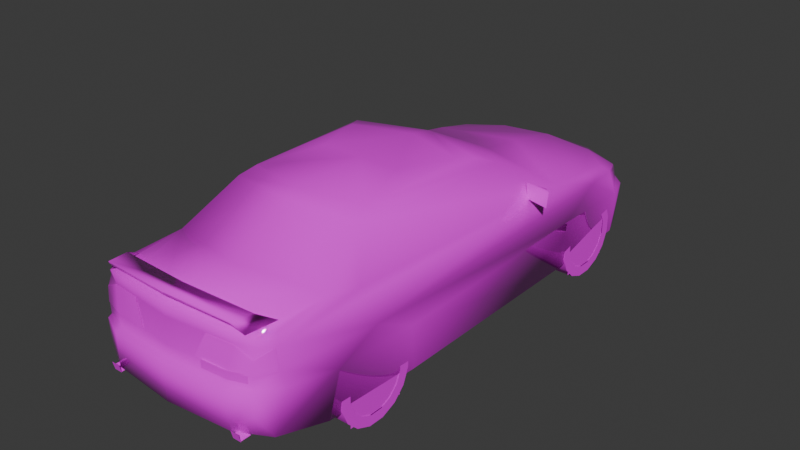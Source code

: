 # Source: acsi8.blend  (saved by Blender 4.0.36; exported with 4.5.12 LTS)
import bpy
from mathutils import Matrix  # noqa: F401  (used for matrix-valued properties, if any)

bpy.ops.wm.read_factory_settings(use_empty=True)
scene = bpy.context.scene
scene.name = 'Scene'

# ---- collections
col_collection = bpy.data.collections.new('Collection'); scene.collection.children.link(col_collection)

# ---- images (referenced by path relative to the original .blend; pixels are not part of the script)
import os
ASSET_DIR = os.environ.get("B2B_ASSET_DIR", "")  # directory of the original .blend (textures are referenced by path, not embedded)
HERE = os.path.dirname(os.path.abspath(__file__))  # packed textures are extracted next to this script under _unpacked/

def load_image(name, relpath, width, height, colorspace="sRGB"):
    """Load a texture the original file referenced (path relative to the .blend, or extracted next to this script)."""
    p = next((c for c in (os.path.join(HERE, relpath), os.path.join(ASSET_DIR, relpath)) if relpath and os.path.exists(c)), "")
    if p:
        img = bpy.data.images.load(p, check_existing=True)
        img.name = name
    else:  # same state as the original file: an image datablock whose file is absent (Cycles renders it pink)
        img = bpy.data.images.new(name, width, height)
        img.source = "FILE"
        img.filepath = "//" + (relpath or name)
    img.colorspace_settings.name = colorspace
    return img
img_2_png = load_image('2.png', 'textures/2.png', 1024, 1024, 'sRGB')

# ---- materials (node trees are filled in below, after node groups)
mat_material_001 = bpy.data.materials.new('Material.001')
mat_material_001.alpha_threshold = 0.2
mat_material_001.use_transparent_shadow = False
mat_material_001.roughness = 0.5
mat_material_001.line_color = (0.0, 0.0, 0.0, 1.0)
mat_material = bpy.data.materials.new('Material')
mat_material.alpha_threshold = 0.2
mat_material.use_transparent_shadow = False
mat_material.roughness = 0.5
mat_material.line_color = (0.0, 0.0, 0.0, 1.0)

# ---- material node trees
mat_material_001.use_nodes = True; mat_material_001.node_tree.nodes.clear()
_N = mat_material_001.node_tree.nodes; _L = mat_material_001.node_tree.links
n0 = _N.new('ShaderNodeOutputMaterial'); n0.name = 'Material Output'; n0.location = (300, 300)
n1 = _N.new('ShaderNodeBsdfPrincipled'); n1.name = 'Principled BSDF'; n1.location = (10, 300)
n1.inputs[2].default_value = 0.0
n1.inputs[3].default_value = 1.45
n2 = _N.new('ShaderNodeTexImage'); n2.name = 'Image Texture'; n2.location = (-280, 280)
n2.image = img_2_png
n2.interpolation = 'Closest'
_L.new(n1.outputs[0], n0.inputs[0])
_L.new(n2.outputs[0], n1.inputs[0])
_L.new(n2.outputs[1], n1.inputs[4])
n0.is_active_output = True
mat_material.use_nodes = True; mat_material.node_tree.nodes.clear()
_N = mat_material.node_tree.nodes; _L = mat_material.node_tree.links
n0 = _N.new('ShaderNodeOutputMaterial'); n0.name = 'Material Output'; n0.location = (300, 300)
n1 = _N.new('ShaderNodeBsdfPrincipled'); n1.name = 'Principled BSDF'; n1.location = (10, 300)
n1.inputs[3].default_value = 1.45
n2 = _N.new('ShaderNodeTexImage'); n2.name = 'Image Texture'; n2.location = (-280, 280)
n2.image = img_2_png
n2.interpolation = 'Closest'
_L.new(n1.outputs[0], n0.inputs[0])
_L.new(n2.outputs[0], n1.inputs[0])
_L.new(n2.outputs[1], n1.inputs[4])
n0.is_active_output = True

# ---- world
world_world = bpy.data.worlds.new('World'); scene.world = world_world
world_world.use_nodes = True; world_world.node_tree.nodes.clear()
_N = world_world.node_tree.nodes; _L = world_world.node_tree.links
n0 = _N.new('ShaderNodeOutputWorld'); n0.name = 'World Output'; n0.location = (300, 300)
n1 = _N.new('ShaderNodeBackground'); n1.name = 'Background'; n1.location = (10, 300)
n1.inputs[0].default_value = (0.05088, 0.05088, 0.05088, 1.0)
_L.new(n1.outputs[0], n0.inputs[0])
n0.is_active_output = True
world_world.color = (0.05088, 0.05088, 0.05088)
world_world.use_sun_shadow = False
world_world.sun_shadow_jitter_overblur = 0.0

# ---- meshes
me_h28cn = bpy.data.meshes.new('h28cn')
me_h28cn.from_pydata([(0.0, -2.25, 0.9404), (-0.2006, -2.235, 0.9345), (0.0, -2.223, 0.9419), (-0.2006, -2.208, 0.9365), (0.0, -2.259, 0.9625), (-0.2006, -2.244, 0.9566), (0.2006, -2.235, 0.9345), (0.2006, -2.244, 0.9566), (0.2006, -2.208, 0.9365), (-0.6201, -2.159, 0.8516), (0.6201, -2.159, 0.8516), (0.652, -1.916, 0.8555), (-0.652, -1.916, 0.8555), (-0.5509, -2.21, 0.9257), (-0.5651, -2.222, 0.9532), (-0.5946, -2.05, 0.9389), (0.595, -2.05, 0.9389), (0.5651, -2.222, 0.9532), (0.5509, -2.21, 0.9257), (0.0, -2.261, 0.9688), (0.0, -2.089, 0.9527), (-0.6112, -2.163, 0.128), (-0.5789, -2.192, 0.1874), (-0.546, -2.163, 0.128), (-0.6112, -2.247, 0.128), (-0.5789, -2.261, 0.1874), (-0.546, -2.247, 0.128), (-0.6142, -2.247, 0.1217), (-0.543, -2.265, 0.1903), (-0.6142, -2.265, 0.1903), (-0.543, -2.247, 0.1217), (0.5455, -2.163, 0.128), (0.5774, -2.192, 0.1874), (0.6107, -2.163, 0.128), (0.5455, -2.247, 0.128), (0.5774, -2.261, 0.1874), (0.6107, -2.247, 0.128), (0.5426, -2.247, 0.1217), (0.6137, -2.265, 0.1903), (0.5426, -2.265, 0.1903), (0.6137, -2.247, 0.1217), (0.0, -1.692, 0.9203), (0.0, -2.263, 0.8776), (0.0, -2.268, 0.5911), (0.0, -2.264, 0.4974), (0.0, -2.243, 0.7746), (0.0, 2.31, 0.3733), (0.8595, -1.614, 0.441), (0.8516, -1.25, 0.5838), (0.0, -0.4444, 1.242), (0.0, -1.077, 1.227), (0.0, 0.1482, 1.225), (0.8423, 1.781, 0.3925), (0.8251, -0.8472, 0.01766), (0.8595, -0.9021, 0.4086), (0.8251, -1.687, 0.0628), (0.8079, 1.811, 0.02256), (0.8595, 1.016, 0.4322), (0.8251, 0.9693, 0.01766), (0.8403, 1.391, 0.6166), (0.5421, -2.253, 0.1741), (0.7442, -2.085, 0.1305), (0.0, 1.129, 0.7864), (0.0, 0.339, 1.193), (0.0, -2.316, 0.4758), (0.0, -2.306, 0.1776), (0.7344, 2.011, 0.02943), (0.0, 2.033, 0.6259), (0.0, 1.52, 0.7329), (0.0, 2.278, 0.03826), (0.0, 2.225, 0.5327), (-0.8595, -1.614, 0.441), (-0.8516, -1.25, 0.5838), (-0.8423, 1.781, 0.3925), (-0.8251, -0.8472, 0.01766), (-0.8251, -1.687, 0.0628), (-0.8595, -0.9021, 0.4086), (-0.8079, 1.811, 0.02256), (-0.8251, 0.9693, 0.01766), (-0.8595, 1.016, 0.4322), (-0.8403, 1.391, 0.6166), (-0.7344, 2.011, 0.02943), (0.6843, -2.165, 0.7054), (0.5558, -2.188, 0.7741), (0.5136, -2.229, 0.5911), (0.6833, -2.174, 0.5911), (0.6912, -2.13, 0.7726), (0.7398, -2.029, 0.753), (0.3287, -2.212, 0.7756), (0.2428, -2.243, 0.5911), (0.2556, 2.264, 0.03778), (0.6088, 2.131, 0.03336), (0.5592, -1.087, 1.158), (0.5077, -0.9551, 1.211), (0.4096, -2.233, 0.8747), (0.6917, -1.518, 0.8668), (0.6495, -2.188, 0.6014), (0.5102, -2.236, 0.6014), (0.5102, -2.235, 0.5357), (0.6485, -2.188, 0.5357), (0.3037, -2.252, 0.6014), (0.3037, -2.251, 0.5357), (0.7805, 0.9566, 0.7471), (0.7113, -1.991, 0.8364), (0.6171, 0.3674, 1.097), (0.57, 0.1624, 1.184), (0.7589, -2.032, 0.5911), (0.6147, -2.176, 0.8511), (0.6642, -2.152, 0.8266), (0.78, -1.987, 0.467), (0.6789, -2.173, 0.4974), (0.6863, -2.201, 0.4758), (0.4989, -2.233, 0.4974), (0.3248, 2.191, 0.5327), (0.2654, 2.256, 0.4023), (0.261, 2.294, 0.3733), (0.9546, 0.5288, 0.7653), (0.7756, 0.8016, 0.7741), (0.9546, 0.5499, 0.8859), (0.7628, 0.574, 0.7653), (0.7265, 0.595, 0.8859), (0.4817, -0.4243, 1.226), (0.5043, 0.02355, 1.211), (0.3414, -0.4459, 1.239), (0.6735, 2.044, 0.4925), (0.6912, 1.983, 0.5494), (0.7888, 1.755, 0.5867), (0.6681, 2.081, 0.3993), (0.6848, -2.195, 0.3154), (0.7579, 2.023, 0.3792), (0.6255, 2.159, 0.3753), (0.4361, 1.999, 0.6063), (0.494, -2.285, 0.4758), (0.6873, 1.755, 0.6264), (0.7285, 1.451, 0.6819), (0.7265, -1.282, 0.8168), (-0.7265, -1.282, 0.8168), (-0.6917, -1.518, 0.8668), (-0.5592, -1.087, 1.158), (-0.7398, -2.029, 0.753), (-0.7113, -1.991, 0.8364), (-0.6843, -2.165, 0.7054), (-0.6833, -2.174, 0.5911), (-0.5136, -2.229, 0.5911), (-0.5558, -2.188, 0.7741), (-0.6912, -2.13, 0.7726), (-0.2428, -2.243, 0.5911), (-0.3287, -2.212, 0.7756), (-0.2556, 2.264, 0.03778), (-0.6088, 2.131, 0.03336), (-0.5077, -0.9551, 1.211), (-0.4096, -2.233, 0.8747), (-0.7805, 0.9566, 0.7471), (-0.6171, 0.3674, 1.097), (-0.57, 0.1624, 1.184), (-0.7589, -2.032, 0.5911), (-0.6147, -2.176, 0.8511), (-0.6642, -2.152, 0.8266), (-0.78, -1.987, 0.467), (-0.6863, -2.201, 0.4758), (-0.6789, -2.173, 0.4974), (-0.4989, -2.233, 0.4974), (-0.3248, 2.191, 0.5327), (-0.2654, 2.256, 0.4023), (-0.261, 2.294, 0.3733), (-0.9546, 0.5288, 0.7653), (-0.9546, 0.5499, 0.8859), (-0.7756, 0.8016, 0.7741), (-0.7628, 0.574, 0.7653), (-0.7265, 0.595, 0.8859), (-0.4817, -0.4243, 1.226), (-0.3414, -0.4459, 1.239), (-0.5043, 0.02355, 1.211), (-0.6735, 2.044, 0.4925), (-0.7888, 1.755, 0.5867), (-0.6912, 1.983, 0.5494), (-0.6681, 2.081, 0.3993), (-0.6848, -2.195, 0.3154), (-0.7442, -2.085, 0.1305), (-0.5421, -2.253, 0.1741), (-0.7579, 2.023, 0.3792), (-0.6255, 2.159, 0.3753), (-0.4361, 1.999, 0.6063), (-0.494, -2.285, 0.4758), (-0.6873, 1.755, 0.6264), (-0.7285, 1.451, 0.6819), (0.0, -1.183, 1.188), (0.0, 0.9468, 0.03189), (0.0, 1.833, 0.04121), (0.0, 1.778, 0.6112), (0.0, 1.018, 0.6667), (0.0, -1.713, 0.07898), (0.0, -0.8266, 0.03532), (0.0, -0.911, 0.6122), (0.0, -1.603, 0.6044), (0.6843, -2.17, 0.7054), (0.5558, -2.193, 0.7741), (0.5136, -2.233, 0.5911), (0.6833, -2.178, 0.5911), (0.7398, -2.033, 0.753), (0.3287, -2.216, 0.7756), (0.2428, -2.248, 0.5911), (0.7589, -2.036, 0.5911), (-0.7398, -2.033, 0.753), (-0.6843, -2.17, 0.7054), (-0.6833, -2.178, 0.5911), (-0.5136, -2.233, 0.5911), (-0.5558, -2.193, 0.7741), (-0.2428, -2.248, 0.5911), (-0.3287, -2.216, 0.7756), (-0.7589, -2.036, 0.5911)], [], [(66, 81, 69), (65, 179, 60), (191, 192, 193, 194), (187, 188, 189, 190), (74, 53, 54, 76), (54, 48, 72, 76), (48, 47, 71, 72), (47, 55, 75, 71), (77, 56, 52, 73), (73, 52, 59, 80), (80, 59, 57, 79), (79, 57, 58, 78), (81, 66, 56, 77), (78, 58, 53, 74), (90, 91, 66, 69), (148, 69, 81, 149), (75, 55, 61, 178), (178, 61, 60, 179), (46, 70, 113), (104, 63, 105), (52, 126, 59), (131, 133, 125), (102, 59, 134), (133, 131, 134), (125, 133, 126), (87, 108, 86), (113, 131, 125), (125, 124, 113), (60, 61, 128), (124, 52, 127), (121, 123, 93), (122, 123, 121), (117, 120, 118), (117, 118, 116), (106, 109, 47), (115, 46, 114), (114, 46, 113), (84, 89, 112), (110, 111, 109), (135, 87, 102), (54, 48, 47), (52, 59, 57), (83, 82, 86), (92, 95, 135), (70, 46, 162), (63, 153, 154), (174, 73, 80), (184, 182, 175), (80, 152, 185), (182, 184, 185), (184, 175, 174), (157, 139, 145), (182, 162, 175), (173, 175, 162), (178, 179, 177), (73, 173, 176), (171, 170, 150), (171, 172, 170), (169, 167, 166), (166, 167, 165), (158, 155, 71), (46, 164, 163), (46, 163, 162), (146, 143, 161), (159, 160, 158), (156, 151, 137), (139, 136, 152), (72, 76, 71), (80, 73, 79), (141, 144, 145), (137, 138, 136), (87, 103, 108), (157, 140, 139), (86, 82, 87), (141, 145, 139), (94, 107, 95), (18, 11, 10), (13, 9, 12), (16, 11, 18), (15, 13, 12), (14, 9, 13), (17, 18, 10), (87, 82, 85, 106), (83, 88, 89, 84), (82, 83, 84, 85), (139, 155, 142, 141), (144, 143, 146, 147), (141, 142, 143, 144), (93, 105, 122, 121), (91, 130, 129, 66), (122, 105, 63, 51), (102, 134, 68, 62), (54, 53, 58, 57), (48, 54, 57, 59), (59, 126, 133, 134), (131, 113, 70, 67), (127, 114, 113, 124), (115, 114, 127, 130), (115, 130, 91, 90), (69, 46, 115, 90), (67, 68, 134, 131), (102, 104, 92, 135), (48, 59, 102, 87), (129, 52, 56, 66), (64, 65, 60, 132), (132, 112, 44, 64), (61, 109, 111, 128), (111, 132, 60, 128), (132, 111, 110, 112), (95, 92, 186, 41), (47, 109, 61, 55), (104, 102, 62, 63), (129, 130, 127, 52), (94, 88, 83, 107), (124, 125, 126, 52), (51, 49, 123, 122), (49, 50, 93, 123), (116, 118, 120, 119), (106, 85, 110, 109), (110, 85, 84, 112), (48, 87, 106, 47), (43, 89, 88, 45), (88, 94, 42, 45), (112, 89, 43, 44), (95, 107, 108, 103), (83, 86, 108, 107), (95, 41, 42, 94), (104, 105, 93, 92), (100, 101, 98, 97), (96, 97, 98, 99), (92, 93, 50, 186), (47, 55, 53, 54), (57, 58, 56, 52), (87, 135, 95, 103), (150, 170, 172, 154), (149, 81, 180, 181), (172, 51, 63, 154), (152, 62, 68, 185), (76, 79, 78, 74), (72, 80, 79, 76), (80, 185, 184, 174), (182, 67, 70, 162), (176, 173, 162, 163), (164, 181, 176, 163), (164, 148, 149, 181), (69, 148, 164, 46), (67, 182, 185, 68), (152, 136, 138, 153), (72, 139, 152, 80), (180, 81, 77, 73), (64, 183, 179, 65), (183, 64, 44, 161), (178, 177, 159, 158), (159, 177, 179, 183), (183, 161, 160, 159), (137, 41, 186, 138), (71, 75, 178, 158), (153, 63, 62, 152), (180, 73, 176, 181), (151, 156, 144, 147), (173, 73, 174, 175), (51, 172, 171, 49), (49, 171, 150, 50), (165, 168, 169, 166), (155, 158, 160, 142), (160, 161, 143, 142), (72, 71, 155, 139), (43, 45, 147, 146), (147, 45, 42, 151), (161, 44, 43, 146), (137, 140, 157, 156), (144, 156, 157, 145), (153, 138, 150, 154), (138, 186, 50, 150), (71, 76, 74, 75), (79, 73, 77, 78), (139, 140, 137, 136), (137, 151, 42, 41), (35, 36, 33, 32), (34, 35, 32, 31), (37, 40, 38, 39), (25, 26, 23, 22), (24, 25, 22, 21), (27, 30, 28, 29), (17, 16, 20, 19), (16, 18, 0, 20), (18, 17, 19, 0), (14, 13, 0, 19), (20, 0, 13, 15), (20, 15, 14, 19), (10, 11, 16, 17), (15, 12, 9, 14), (1, 3, 2, 0), (4, 5, 1, 0), (6, 0, 2, 8), (4, 0, 6, 7), (199, 195, 198, 202), (196, 200, 201, 197), (195, 196, 197, 198), (203, 210, 205, 204), (207, 206, 208, 209), (204, 205, 206, 207)])
me_h28cn.polygons.foreach_set('use_smooth', [True] * 202)
_uv = me_h28cn.uv_layers.new(name='UVMap')
_uv.uv.foreach_set('vector', [0.031, 0.0, 0.031, 0.031, 0.0, 0.031, 0.031, 0.0, 0.031, 0.031, 0.0, 0.031, 0.031, 0.0, 0.031, 0.031, 0.0, 0.031, 0.0, 0.0, 0.031, 0.0, 0.031, 0.031, 0.0, 0.031, 0.0, 0.0, 0.031, 0.0, 0.031, 0.031, 0.0, 0.031, 0.0, 0.0, 0.031, 0.0, 0.031, 0.031, 0.0, 0.031, 0.0, 0.0, 0.031, 0.0, 0.031, 0.031, 0.0, 0.031, 0.0, 0.0, 0.031, 0.0, 0.031, 0.031, 0.0, 0.031, 0.0, 0.0, 0.031, 0.0, 0.031, 0.031, 0.0, 0.031, 0.0, 0.0, 0.031, 0.0, 0.031, 0.031, 0.0, 0.031, 0.0, 0.0, 0.031, 0.0, 0.031, 0.031, 0.0, 0.031, 0.0, 0.0, 0.031, 0.0, 0.031, 0.031, 0.0, 0.031, 0.0, 0.0, 0.031, 0.0, 0.031, 0.031, 0.0, 0.031, 0.0, 0.0, 0.031, 0.0, 0.031, 0.031, 0.0, 0.031, 0.0, 0.0, 0.031, 0.0, 0.031, 0.031, 0.0, 0.031, 0.0, 0.0, 0.031, 0.0, 0.031, 0.031, 0.0, 0.031, 0.0, 0.0, 0.031, 0.0, 0.031, 0.031, 0.0, 0.031, 0.0, 0.0, 0.031, 0.0, 0.031, 0.031, 0.0, 0.031, 0.0, 0.0, 0.996, 0.722, 0.996, 0.796, 0.722, 0.796, 0.353, 0.961, 0.498, 1.0, 0.361, 1.0, 0.063, 0.71, 0.063, 0.753, 0.125, 0.761, 0.882, 0.396, 0.953, 0.451, 0.957, 0.4, 0.984, 0.624, 1.0, 0.529, 0.969, 0.518, 0.953, 0.451, 0.882, 0.396, 0.969, 0.518, 0.957, 0.4, 0.953, 0.451, 0.984, 0.451, 0.686, 0.788, 0.71, 0.804, 0.702, 0.792, 0.851, 0.353, 0.882, 0.396, 0.957, 0.4, 1.0, 0.259, 0.988, 0.243, 0.784, 0.259, 0.796, 0.639, 0.722, 0.627, 0.741, 0.675, 0.263, 0.188, 0.361, 0.141, 0.251, 0.145, 0.298, 0.263, 0.298, 0.29, 0.31, 0.259, 0.286, 0.259, 0.298, 0.29, 0.298, 0.263, 0.733, 0.808, 0.722, 0.859, 0.78, 0.859, 0.733, 0.808, 0.78, 0.859, 0.78, 0.8, 0.686, 0.753, 0.682, 0.725, 0.62, 0.718, 0.678, 0.992, 0.796, 0.992, 0.675, 1.0, 0.769, 0.733, 0.996, 0.722, 0.722, 0.796, 0.055, 0.533, 0.141, 0.533, 0.059, 0.502, 0.71, 0.729, 0.718, 0.725, 0.682, 0.725, 0.565, 0.804, 0.686, 0.788, 0.196, 0.784, 0.502, 0.714, 0.561, 0.753, 0.62, 0.718, 0.063, 0.71, 0.125, 0.761, 0.184, 0.718, 0.878, 0.906, 0.827, 0.867, 0.827, 0.906, 0.671, 0.345, 0.749, 0.271, 0.706, 0.259, 0.996, 0.796, 0.996, 0.722, 0.722, 0.796, 0.498, 1.0, 0.353, 0.961, 0.361, 1.0, 0.063, 0.753, 0.063, 0.71, 0.125, 0.761, 0.953, 0.451, 0.878, 0.396, 0.957, 0.4, 1.0, 0.529, 0.984, 0.624, 0.965, 0.518, 0.878, 0.396, 0.953, 0.451, 0.965, 0.518, 0.953, 0.451, 0.957, 0.4, 0.984, 0.451, 0.71, 0.804, 0.686, 0.788, 0.702, 0.792, 0.878, 0.396, 0.847, 0.353, 0.957, 0.4, 0.988, 0.243, 1.0, 0.259, 0.784, 0.259, 0.722, 0.627, 0.796, 0.639, 0.741, 0.675, 0.361, 0.141, 0.263, 0.188, 0.251, 0.145, 0.298, 0.286, 0.298, 0.255, 0.31, 0.247, 0.298, 0.286, 0.286, 0.251, 0.298, 0.255, 0.722, 0.859, 0.733, 0.808, 0.78, 0.859, 0.78, 0.859, 0.733, 0.808, 0.78, 0.8, 0.682, 0.725, 0.686, 0.753, 0.62, 0.718, 0.796, 0.992, 0.682, 0.992, 0.678, 1.0, 0.996, 0.722, 0.769, 0.733, 0.722, 0.796, 0.137, 0.533, 0.055, 0.533, 0.059, 0.502, 0.718, 0.725, 0.71, 0.729, 0.682, 0.725, 0.035, 0.251, 0.118, 0.239, 0.008, 0.357, 0.686, 0.788, 0.565, 0.804, 0.196, 0.784, 0.561, 0.753, 0.502, 0.714, 0.62, 0.718, 0.125, 0.761, 0.063, 0.71, 0.184, 0.718, 0.827, 0.867, 0.878, 0.906, 0.827, 0.906, 0.749, 0.271, 0.671, 0.345, 0.706, 0.259, 0.686, 0.788, 0.682, 0.808, 0.71, 0.804, 0.71, 0.804, 0.682, 0.808, 0.686, 0.788, 0.827, 0.906, 0.827, 0.867, 0.804, 0.894, 0.827, 0.867, 0.827, 0.906, 0.804, 0.894, 0.118, 0.239, 0.035, 0.251, 0.008, 0.357, 0.18, 0.149, 0.18, 0.149, 0.18, 0.149, 0.165, 0.149, 0.165, 0.149, 0.165, 0.149, 0.18, 0.149, 0.18, 0.149, 0.18, 0.149, 0.165, 0.149, 0.165, 0.149, 0.165, 0.149, 0.22, 0.149, 0.22, 0.149, 0.22, 0.149, 0.22, 0.149, 0.22, 0.149, 0.22, 0.149, 0.804, 0.894, 0.827, 0.867, 0.827, 0.8, 0.8, 0.8, 0.878, 0.906, 0.965, 0.906, 1.0, 0.8, 0.894, 0.8, 0.827, 0.867, 0.878, 0.906, 0.894, 0.8, 0.827, 0.8, 0.804, 0.894, 0.8, 0.8, 0.827, 0.8, 0.827, 0.867, 0.878, 0.906, 0.894, 0.8, 1.0, 0.8, 0.965, 0.906, 0.827, 0.867, 0.827, 0.8, 0.894, 0.8, 0.878, 0.906, 0.31, 0.259, 0.286, 0.243, 0.286, 0.259, 0.298, 0.263, 0.004, 0.631, 0.0, 0.706, 0.02, 0.706, 0.024, 0.627, 0.286, 0.259, 0.286, 0.243, 0.282, 0.357, 0.286, 0.357, 0.984, 0.624, 0.969, 0.518, 0.753, 0.502, 0.753, 0.588, 0.502, 0.714, 0.49, 0.627, 0.192, 0.627, 0.184, 0.718, 0.561, 0.753, 0.502, 0.714, 0.184, 0.718, 0.125, 0.761, 1.0, 0.529, 0.984, 0.451, 0.953, 0.451, 0.969, 0.518, 0.882, 0.396, 0.851, 0.353, 0.753, 0.353, 0.753, 0.4, 0.984, 0.204, 0.753, 0.208, 0.784, 0.259, 0.988, 0.243, 0.678, 0.992, 0.675, 1.0, 0.502, 1.0, 0.518, 0.992, 0.678, 0.992, 0.518, 0.992, 0.525, 0.863, 0.678, 0.867, 0.796, 0.867, 0.796, 0.992, 0.678, 0.992, 0.678, 0.867, 0.753, 0.388, 0.753, 0.502, 0.969, 0.518, 0.882, 0.396, 0.314, 0.239, 0.416, 0.329, 0.671, 0.345, 0.706, 0.259, 0.561, 0.753, 0.125, 0.761, 0.196, 0.784, 0.686, 0.788, 0.02, 0.706, 0.063, 0.71, 0.055, 0.627, 0.024, 0.627, 1.0, 0.714, 1.0, 0.639, 0.796, 0.639, 0.816, 0.714, 0.816, 0.714, 0.812, 0.718, 1.0, 0.718, 1.0, 0.714, 0.698, 0.651, 0.682, 0.725, 0.718, 0.725, 0.714, 0.69, 0.741, 0.714, 0.816, 0.714, 0.796, 0.639, 0.741, 0.675, 0.816, 0.714, 0.741, 0.714, 0.741, 0.718, 0.812, 0.718, 0.502, 0.486, 0.549, 0.6, 0.749, 0.612, 0.749, 0.51, 0.62, 0.718, 0.682, 0.725, 0.698, 0.651, 0.631, 0.635, 0.353, 0.961, 0.314, 0.816, 0.498, 0.835, 0.498, 1.0, 0.02, 0.706, 0.0, 0.706, 0.012, 0.714, 0.063, 0.71, 0.086, 0.624, 0.114, 0.592, 0.039, 0.592, 0.02, 0.616, 0.263, 0.188, 0.286, 0.216, 0.373, 0.231, 0.361, 0.141, 0.286, 0.357, 0.298, 0.357, 0.298, 0.29, 0.286, 0.259, 0.298, 0.357, 0.31, 0.357, 0.31, 0.259, 0.298, 0.29, 0.0, 0.141, 0.0, 0.231, 0.153, 0.231, 0.129, 0.141, 0.686, 0.753, 0.71, 0.753, 0.71, 0.729, 0.682, 0.725, 0.0, 0.502, 0.0, 0.533, 0.055, 0.533, 0.059, 0.502, 0.561, 0.753, 0.686, 0.788, 0.686, 0.753, 0.62, 0.718, 0.216, 0.533, 0.141, 0.533, 0.114, 0.592, 0.216, 0.592, 0.114, 0.592, 0.086, 0.624, 0.216, 0.624, 0.216, 0.592, 0.059, 0.502, 0.141, 0.533, 0.216, 0.533, 0.216, 0.502, 0.008, 0.357, 0.035, 0.251, 0.02, 0.255, 0.0, 0.282, 0.039, 0.592, 0.0, 0.592, 0.008, 0.612, 0.02, 0.616, 0.008, 0.357, 0.278, 0.329, 0.278, 0.235, 0.118, 0.239, 0.416, 0.329, 0.451, 0.349, 0.647, 0.357, 0.671, 0.345, 0.0, 0.388, 0.0, 0.361, 0.09, 0.361, 0.09, 0.388, 0.153, 0.388, 0.09, 0.388, 0.09, 0.361, 0.149, 0.361, 0.549, 0.6, 0.565, 0.62, 0.749, 0.624, 0.749, 0.612, 0.62, 0.718, 0.631, 0.635, 0.49, 0.627, 0.502, 0.714, 0.184, 0.718, 0.192, 0.627, 0.055, 0.627, 0.063, 0.71, 0.686, 0.788, 0.565, 0.804, 0.604, 0.812, 0.682, 0.808, 0.31, 0.247, 0.298, 0.255, 0.286, 0.251, 0.282, 0.235, 0.004, 0.631, 0.024, 0.627, 0.02, 0.706, 0.0, 0.706, 0.286, 0.251, 0.286, 0.357, 0.282, 0.357, 0.282, 0.235, 0.984, 0.624, 0.753, 0.588, 0.753, 0.502, 0.965, 0.518, 0.502, 0.714, 0.184, 0.718, 0.192, 0.627, 0.49, 0.627, 0.561, 0.753, 0.125, 0.761, 0.184, 0.718, 0.502, 0.714, 1.0, 0.529, 0.965, 0.518, 0.953, 0.451, 0.984, 0.451, 0.878, 0.396, 0.753, 0.4, 0.753, 0.353, 0.847, 0.353, 0.984, 0.204, 0.988, 0.243, 0.784, 0.259, 0.753, 0.208, 0.682, 0.992, 0.518, 0.992, 0.502, 1.0, 0.678, 1.0, 0.682, 0.992, 0.682, 0.867, 0.525, 0.863, 0.518, 0.992, 0.796, 0.867, 0.682, 0.867, 0.682, 0.992, 0.796, 0.992, 0.753, 0.388, 0.878, 0.396, 0.965, 0.518, 0.753, 0.502, 0.314, 0.239, 0.706, 0.259, 0.671, 0.345, 0.416, 0.329, 0.561, 0.753, 0.686, 0.788, 0.196, 0.784, 0.125, 0.761, 0.02, 0.706, 0.024, 0.627, 0.055, 0.627, 0.063, 0.71, 1.0, 0.714, 0.816, 0.714, 0.796, 0.639, 1.0, 0.639, 0.816, 0.714, 1.0, 0.714, 1.0, 0.718, 0.812, 0.718, 0.698, 0.651, 0.714, 0.69, 0.718, 0.725, 0.682, 0.725, 0.741, 0.714, 0.741, 0.675, 0.796, 0.639, 0.816, 0.714, 0.816, 0.714, 0.812, 0.718, 0.741, 0.718, 0.741, 0.714, 0.502, 0.486, 0.749, 0.51, 0.749, 0.612, 0.549, 0.6, 0.62, 0.718, 0.631, 0.635, 0.698, 0.651, 0.682, 0.725, 0.353, 0.961, 0.498, 1.0, 0.498, 0.835, 0.314, 0.816, 0.02, 0.706, 0.063, 0.71, 0.012, 0.714, 0.0, 0.706, 0.086, 0.624, 0.02, 0.616, 0.039, 0.592, 0.114, 0.592, 0.263, 0.188, 0.361, 0.141, 0.373, 0.231, 0.286, 0.216, 0.286, 0.357, 0.286, 0.251, 0.298, 0.286, 0.298, 0.357, 0.298, 0.357, 0.298, 0.286, 0.31, 0.247, 0.31, 0.357, 0.0, 0.141, 0.129, 0.141, 0.153, 0.231, 0.0, 0.231, 0.686, 0.753, 0.682, 0.725, 0.71, 0.729, 0.71, 0.753, 0.0, 0.502, 0.059, 0.502, 0.055, 0.533, 0.0, 0.533, 0.561, 0.753, 0.62, 0.718, 0.686, 0.753, 0.686, 0.788, 0.216, 0.533, 0.216, 0.592, 0.114, 0.592, 0.137, 0.533, 0.114, 0.592, 0.216, 0.592, 0.216, 0.624, 0.086, 0.624, 0.059, 0.502, 0.216, 0.502, 0.216, 0.533, 0.137, 0.533, 0.008, 0.357, 0.0, 0.282, 0.02, 0.255, 0.035, 0.251, 0.039, 0.592, 0.02, 0.616, 0.008, 0.612, 0.0, 0.592, 0.416, 0.329, 0.671, 0.345, 0.647, 0.357, 0.451, 0.349, 0.549, 0.6, 0.749, 0.612, 0.749, 0.624, 0.565, 0.62, 0.62, 0.718, 0.502, 0.714, 0.49, 0.627, 0.631, 0.635, 0.184, 0.718, 0.063, 0.71, 0.055, 0.627, 0.192, 0.627, 0.686, 0.788, 0.682, 0.808, 0.604, 0.812, 0.565, 0.804, 0.008, 0.357, 0.118, 0.239, 0.278, 0.235, 0.278, 0.329, 0.694, 0.231, 0.698, 0.208, 0.659, 0.208, 0.659, 0.231, 0.702, 0.208, 0.706, 0.231, 0.659, 0.231, 0.659, 0.208, 0.714, 0.204, 0.745, 0.204, 0.745, 0.231, 0.714, 0.231, 0.694, 0.231, 0.698, 0.208, 0.659, 0.208, 0.659, 0.231, 0.702, 0.208, 0.706, 0.231, 0.659, 0.231, 0.659, 0.208, 0.714, 0.204, 0.745, 0.204, 0.745, 0.231, 0.714, 0.231, 0.467, 0.388, 0.451, 0.388, 0.451, 0.376, 0.467, 0.376, 0.18, 0.149, 0.18, 0.149, 0.173, 0.149, 0.173, 0.149, 0.22, 0.149, 0.22, 0.149, 0.22, 0.149, 0.22, 0.149, 0.22, 0.149, 0.22, 0.149, 0.22, 0.149, 0.22, 0.149, 0.173, 0.149, 0.173, 0.149, 0.165, 0.149, 0.165, 0.149, 0.467, 0.384, 0.439, 0.388, 0.439, 0.369, 0.467, 0.361, 0.227, 0.145, 0.157, 0.149, 0.204, 0.22, 0.247, 0.231, 0.204, 0.216, 0.157, 0.145, 0.227, 0.145, 0.247, 0.231, 0.024, 0.4, 0.024, 0.4, 0.094, 0.4, 0.094, 0.4, 0.094, 0.4, 0.024, 0.4, 0.024, 0.4, 0.094, 0.4, 0.165, 0.4, 0.094, 0.4, 0.094, 0.4, 0.165, 0.4, 0.094, 0.4, 0.094, 0.4, 0.165, 0.4, 0.165, 0.4, 0.008, 0.49, 0.027, 0.471, 0.027, 0.42, 0.0, 0.42, 0.078, 0.498, 0.169, 0.498, 0.2, 0.42, 0.094, 0.42, 0.027, 0.471, 0.078, 0.498, 0.094, 0.42, 0.027, 0.42, 0.008, 0.49, 0.0, 0.42, 0.027, 0.42, 0.027, 0.471, 0.078, 0.498, 0.094, 0.42, 0.2, 0.42, 0.169, 0.498, 0.027, 0.471, 0.027, 0.42, 0.094, 0.42, 0.078, 0.498])
me_h28cn.materials.append(mat_material_001)
me_h28cn.update()
me_h28cn_001 = bpy.data.meshes.new('h28cn.001')
me_h28cn_001.from_pydata([(0.1136, 0.3393, 0.06721), (0.1136, 0.2545, 0.05041), (0.1136, 0.339, -0.06748), (0.1136, 0.2542, -0.05068), (0.1136, 0.2875, -0.1924), (0.1136, 0.2155, -0.1442), (0.1136, 0.1921, -0.2878), (0.1136, 0.1439, -0.2157), (0.1136, 0.06721, -0.3393), (0.1136, 0.05041, -0.2545), (0.1136, -0.06748, -0.3393), (0.1136, -0.05068, -0.2545), (0.1136, -0.1924, -0.2878), (0.1136, -0.1442, -0.2157), (0.1136, -0.2878, -0.1924), (0.1136, -0.2157, -0.1442), (0.1136, -0.3393, -0.06748), (0.1136, -0.2545, -0.05068), (0.1136, -0.3393, 0.06721), (0.1136, -0.2545, 0.05041), (0.1136, -0.2878, 0.1921), (0.1136, -0.2157, 0.1439), (0.1136, -0.1924, 0.2875), (0.1136, -0.1442, 0.2155), (0.1136, -0.06748, 0.3393), (0.1136, -0.05068, 0.2545), (0.1136, 0.06721, 0.3393), (0.1136, 0.05041, 0.2545), (0.1136, 0.1921, 0.2875), (0.1136, 0.1439, 0.2155), (0.1136, 0.2875, 0.1921), (0.1136, 0.2155, 0.1439), (0.1136, 0.3393, 0.06721), (0.1136, 0.2545, 0.05041), (0.1136, 0.3393, 0.06721), (-0.1138, 0.3393, 0.06721), (0.1136, 0.2875, 0.1921), (-0.1138, 0.2875, 0.1921), (0.1136, 0.1921, 0.2875), (-0.1138, 0.1921, 0.2875), (0.1136, 0.06721, 0.3393), (-0.1138, 0.06721, 0.3393), (0.1136, -0.06748, 0.3393), (-0.1138, -0.06748, 0.3393), (0.1136, -0.1924, 0.2875), (-0.1138, -0.1924, 0.2875), (0.1136, -0.2878, 0.1921), (-0.1138, -0.2878, 0.1921), (0.1136, -0.3393, 0.06721), (-0.1138, -0.3393, 0.06721), (0.1136, -0.3393, -0.06748), (-0.1138, -0.3393, -0.06748), (0.1136, -0.2878, -0.1924), (-0.1138, -0.2878, -0.1924), (0.1136, -0.1924, -0.2878), (-0.1138, -0.1924, -0.2878), (0.1136, -0.06748, -0.3393), (-0.1138, -0.06748, -0.3393), (0.1136, 0.06721, -0.3393), (-0.1138, 0.06721, -0.3393), (0.1136, 0.1921, -0.2878), (-0.1138, 0.1921, -0.2878), (0.1136, 0.2875, -0.1924), (-0.1138, 0.2875, -0.1924), (0.1136, 0.339, -0.06748), (-0.1138, 0.339, -0.06748), (0.1136, 0.3393, 0.06721), (-0.1138, 0.3393, 0.06721), (-0.1138, 0.3393, 0.06721), (-0.1138, 0.339, -0.06748), (-0.1138, 0.2875, 0.1921), (-0.1138, 0.2875, -0.1924), (-0.1138, 0.1921, 0.2875), (-0.1138, 0.1921, -0.2878), (-0.1138, 0.06721, 0.3393), (-0.1138, 0.06721, -0.3393), (-0.1138, -0.06748, 0.3393), (-0.1138, -0.06748, -0.3393), (-0.1138, -0.1924, 0.2875), (-0.1138, -0.1924, -0.2878), (-0.1138, -0.2878, 0.1921), (-0.1138, -0.2878, -0.1924), (-0.1138, -0.3393, 0.06721), (-0.1138, -0.3393, -0.06748), (0.108, -0.2545, 0.2545), (0.108, 0.2545, 0.2545), (0.108, 0.2545, -0.2545), (0.108, -0.2545, -0.2545)], [], [(0, 1, 3, 2), (2, 3, 5, 4), (4, 5, 7, 6), (6, 7, 9, 8), (8, 9, 11, 10), (10, 11, 13, 12), (12, 13, 15, 14), (14, 15, 17, 16), (16, 17, 19, 18), (18, 19, 21, 20), (20, 21, 23, 22), (22, 23, 25, 24), (24, 25, 27, 26), (26, 27, 29, 28), (28, 29, 31, 30), (30, 31, 33, 32), (34, 35, 37, 36), (36, 37, 39, 38), (38, 39, 41, 40), (40, 41, 43, 42), (42, 43, 45, 44), (44, 45, 47, 46), (46, 47, 49, 48), (48, 49, 51, 50), (50, 51, 53, 52), (52, 53, 55, 54), (54, 55, 57, 56), (56, 57, 59, 58), (58, 59, 61, 60), (60, 61, 63, 62), (62, 63, 65, 64), (64, 65, 67, 66), (68, 69, 71, 70), (70, 71, 73, 72), (72, 73, 75, 74), (74, 75, 77, 76), (76, 77, 79, 78), (78, 79, 81, 80), (80, 81, 83, 82), (85, 84, 87, 86)])
me_h28cn_001.polygons.foreach_set('use_smooth', [True] * 40)
_uv = me_h28cn_001.uv_layers.new(name='UVMap')
_uv.uv.foreach_set('vector', [0.031, 0.0, 0.031, 0.031, 0.0, 0.031, 0.0, 0.0, 0.031, 0.0, 0.031, 0.031, 0.0, 0.031, 0.0, 0.0, 0.031, 0.0, 0.031, 0.031, 0.0, 0.031, 0.0, 0.0, 0.031, 0.0, 0.031, 0.031, 0.0, 0.031, 0.0, 0.0, 0.031, 0.0, 0.031, 0.031, 0.0, 0.031, 0.0, 0.0, 0.031, 0.0, 0.031, 0.031, 0.0, 0.031, 0.0, 0.0, 0.031, 0.0, 0.031, 0.031, 0.0, 0.031, 0.0, 0.0, 0.031, 0.0, 0.031, 0.031, 0.0, 0.031, 0.0, 0.0, 0.031, 0.0, 0.031, 0.031, 0.0, 0.031, 0.0, 0.0, 0.031, 0.0, 0.031, 0.031, 0.0, 0.031, 0.0, 0.0, 0.031, 0.0, 0.031, 0.031, 0.0, 0.031, 0.0, 0.0, 0.031, 0.0, 0.031, 0.031, 0.0, 0.031, 0.0, 0.0, 0.031, 0.0, 0.031, 0.031, 0.0, 0.031, 0.0, 0.0, 0.031, 0.0, 0.031, 0.031, 0.0, 0.031, 0.0, 0.0, 0.031, 0.0, 0.031, 0.031, 0.0, 0.031, 0.0, 0.0, 0.031, 0.0, 0.031, 0.031, 0.0, 0.031, 0.0, 0.0, 0.031, 0.0, 0.031, 0.031, 0.0, 0.031, 0.0, 0.0, 0.031, 0.0, 0.031, 0.031, 0.0, 0.031, 0.0, 0.0, 0.031, 0.0, 0.031, 0.031, 0.0, 0.031, 0.0, 0.0, 0.031, 0.0, 0.031, 0.031, 0.0, 0.031, 0.0, 0.0, 0.031, 0.0, 0.031, 0.031, 0.0, 0.031, 0.0, 0.0, 0.031, 0.0, 0.031, 0.031, 0.0, 0.031, 0.0, 0.0, 0.031, 0.0, 0.031, 0.031, 0.0, 0.031, 0.0, 0.0, 0.031, 0.0, 0.031, 0.031, 0.0, 0.031, 0.0, 0.0, 0.031, 0.0, 0.031, 0.031, 0.0, 0.031, 0.0, 0.0, 0.031, 0.0, 0.031, 0.031, 0.0, 0.031, 0.0, 0.0, 0.031, 0.0, 0.031, 0.031, 0.0, 0.031, 0.0, 0.0, 0.031, 0.0, 0.031, 0.031, 0.0, 0.031, 0.0, 0.0, 0.031, 0.0, 0.031, 0.031, 0.0, 0.031, 0.0, 0.0, 0.031, 0.0, 0.031, 0.031, 0.0, 0.031, 0.0, 0.0, 0.031, 0.0, 0.031, 0.031, 0.0, 0.031, 0.0, 0.0, 0.031, 0.0, 0.031, 0.031, 0.0, 0.031, 0.0, 0.0, 0.031, 0.0, 0.031, 0.031, 0.0, 0.031, 0.0, 0.0, 0.031, 0.0, 0.031, 0.031, 0.0, 0.031, 0.0, 0.0, 0.031, 0.0, 0.031, 0.031, 0.0, 0.031, 0.0, 0.0, 0.031, 0.0, 0.031, 0.031, 0.0, 0.031, 0.0, 0.0, 0.031, 0.0, 0.031, 0.031, 0.0, 0.031, 0.0, 0.0, 0.031, 0.0, 0.031, 0.031, 0.0, 0.031, 0.0, 0.0, 0.031, 0.0, 0.031, 0.031, 0.0, 0.031, 0.0, 0.0, 0.184, 0.816, 0.184, 1.0, 0.0, 1.0, 0.0, 0.816])
me_h28cn_001.materials.append(mat_material)
me_h28cn_001.update()
me_h28cn_002 = bpy.data.meshes.new('h28cn.002')
me_h28cn_002.from_pydata([(0.1136, 0.3393, 0.06721), (0.1136, 0.2545, 0.05041), (0.1136, 0.339, -0.06748), (0.1136, 0.2542, -0.05068), (0.1136, 0.2875, -0.1924), (0.1136, 0.2155, -0.1442), (0.1136, 0.1921, -0.2878), (0.1136, 0.1439, -0.2157), (0.1136, 0.06721, -0.3393), (0.1136, 0.05041, -0.2545), (0.1136, -0.06748, -0.3393), (0.1136, -0.05068, -0.2545), (0.1136, -0.1924, -0.2878), (0.1136, -0.1442, -0.2157), (0.1136, -0.2878, -0.1924), (0.1136, -0.2157, -0.1442), (0.1136, -0.3393, -0.06748), (0.1136, -0.2545, -0.05068), (0.1136, -0.3393, 0.06721), (0.1136, -0.2545, 0.05041), (0.1136, -0.2878, 0.1921), (0.1136, -0.2157, 0.1439), (0.1136, -0.1924, 0.2875), (0.1136, -0.1442, 0.2155), (0.1136, -0.06748, 0.3393), (0.1136, -0.05068, 0.2545), (0.1136, 0.06721, 0.3393), (0.1136, 0.05041, 0.2545), (0.1136, 0.1921, 0.2875), (0.1136, 0.1439, 0.2155), (0.1136, 0.2875, 0.1921), (0.1136, 0.2155, 0.1439), (0.1136, 0.3393, 0.06721), (0.1136, 0.2545, 0.05041), (0.1136, 0.3393, 0.06721), (-0.1138, 0.3393, 0.06721), (0.1136, 0.2875, 0.1921), (-0.1138, 0.2875, 0.1921), (0.1136, 0.1921, 0.2875), (-0.1138, 0.1921, 0.2875), (0.1136, 0.06721, 0.3393), (-0.1138, 0.06721, 0.3393), (0.1136, -0.06748, 0.3393), (-0.1138, -0.06748, 0.3393), (0.1136, -0.1924, 0.2875), (-0.1138, -0.1924, 0.2875), (0.1136, -0.2878, 0.1921), (-0.1138, -0.2878, 0.1921), (0.1136, -0.3393, 0.06721), (-0.1138, -0.3393, 0.06721), (0.1136, -0.3393, -0.06748), (-0.1138, -0.3393, -0.06748), (0.1136, -0.2878, -0.1924), (-0.1138, -0.2878, -0.1924), (0.1136, -0.1924, -0.2878), (-0.1138, -0.1924, -0.2878), (0.1136, -0.06748, -0.3393), (-0.1138, -0.06748, -0.3393), (0.1136, 0.06721, -0.3393), (-0.1138, 0.06721, -0.3393), (0.1136, 0.1921, -0.2878), (-0.1138, 0.1921, -0.2878), (0.1136, 0.2875, -0.1924), (-0.1138, 0.2875, -0.1924), (0.1136, 0.339, -0.06748), (-0.1138, 0.339, -0.06748), (0.1136, 0.3393, 0.06721), (-0.1138, 0.3393, 0.06721), (-0.1138, 0.3393, 0.06721), (-0.1138, 0.339, -0.06748), (-0.1138, 0.2875, 0.1921), (-0.1138, 0.2875, -0.1924), (-0.1138, 0.1921, 0.2875), (-0.1138, 0.1921, -0.2878), (-0.1138, 0.06721, 0.3393), (-0.1138, 0.06721, -0.3393), (-0.1138, -0.06748, 0.3393), (-0.1138, -0.06748, -0.3393), (-0.1138, -0.1924, 0.2875), (-0.1138, -0.1924, -0.2878), (-0.1138, -0.2878, 0.1921), (-0.1138, -0.2878, -0.1924), (-0.1138, -0.3393, 0.06721), (-0.1138, -0.3393, -0.06748), (0.108, -0.2545, 0.2545), (0.108, 0.2545, 0.2545), (0.108, 0.2545, -0.2545), (0.108, -0.2545, -0.2545)], [], [(0, 1, 3, 2), (2, 3, 5, 4), (4, 5, 7, 6), (6, 7, 9, 8), (8, 9, 11, 10), (10, 11, 13, 12), (12, 13, 15, 14), (14, 15, 17, 16), (16, 17, 19, 18), (18, 19, 21, 20), (20, 21, 23, 22), (22, 23, 25, 24), (24, 25, 27, 26), (26, 27, 29, 28), (28, 29, 31, 30), (30, 31, 33, 32), (34, 35, 37, 36), (36, 37, 39, 38), (38, 39, 41, 40), (40, 41, 43, 42), (42, 43, 45, 44), (44, 45, 47, 46), (46, 47, 49, 48), (48, 49, 51, 50), (50, 51, 53, 52), (52, 53, 55, 54), (54, 55, 57, 56), (56, 57, 59, 58), (58, 59, 61, 60), (60, 61, 63, 62), (62, 63, 65, 64), (64, 65, 67, 66), (68, 69, 71, 70), (70, 71, 73, 72), (72, 73, 75, 74), (74, 75, 77, 76), (76, 77, 79, 78), (78, 79, 81, 80), (80, 81, 83, 82), (85, 84, 87, 86)])
me_h28cn_002.polygons.foreach_set('use_smooth', [True] * 40)
_uv = me_h28cn_002.uv_layers.new(name='UVMap')
_uv.uv.foreach_set('vector', [0.031, 0.0, 0.031, 0.031, 0.0, 0.031, 0.0, 0.0, 0.031, 0.0, 0.031, 0.031, 0.0, 0.031, 0.0, 0.0, 0.031, 0.0, 0.031, 0.031, 0.0, 0.031, 0.0, 0.0, 0.031, 0.0, 0.031, 0.031, 0.0, 0.031, 0.0, 0.0, 0.031, 0.0, 0.031, 0.031, 0.0, 0.031, 0.0, 0.0, 0.031, 0.0, 0.031, 0.031, 0.0, 0.031, 0.0, 0.0, 0.031, 0.0, 0.031, 0.031, 0.0, 0.031, 0.0, 0.0, 0.031, 0.0, 0.031, 0.031, 0.0, 0.031, 0.0, 0.0, 0.031, 0.0, 0.031, 0.031, 0.0, 0.031, 0.0, 0.0, 0.031, 0.0, 0.031, 0.031, 0.0, 0.031, 0.0, 0.0, 0.031, 0.0, 0.031, 0.031, 0.0, 0.031, 0.0, 0.0, 0.031, 0.0, 0.031, 0.031, 0.0, 0.031, 0.0, 0.0, 0.031, 0.0, 0.031, 0.031, 0.0, 0.031, 0.0, 0.0, 0.031, 0.0, 0.031, 0.031, 0.0, 0.031, 0.0, 0.0, 0.031, 0.0, 0.031, 0.031, 0.0, 0.031, 0.0, 0.0, 0.031, 0.0, 0.031, 0.031, 0.0, 0.031, 0.0, 0.0, 0.031, 0.0, 0.031, 0.031, 0.0, 0.031, 0.0, 0.0, 0.031, 0.0, 0.031, 0.031, 0.0, 0.031, 0.0, 0.0, 0.031, 0.0, 0.031, 0.031, 0.0, 0.031, 0.0, 0.0, 0.031, 0.0, 0.031, 0.031, 0.0, 0.031, 0.0, 0.0, 0.031, 0.0, 0.031, 0.031, 0.0, 0.031, 0.0, 0.0, 0.031, 0.0, 0.031, 0.031, 0.0, 0.031, 0.0, 0.0, 0.031, 0.0, 0.031, 0.031, 0.0, 0.031, 0.0, 0.0, 0.031, 0.0, 0.031, 0.031, 0.0, 0.031, 0.0, 0.0, 0.031, 0.0, 0.031, 0.031, 0.0, 0.031, 0.0, 0.0, 0.031, 0.0, 0.031, 0.031, 0.0, 0.031, 0.0, 0.0, 0.031, 0.0, 0.031, 0.031, 0.0, 0.031, 0.0, 0.0, 0.031, 0.0, 0.031, 0.031, 0.0, 0.031, 0.0, 0.0, 0.031, 0.0, 0.031, 0.031, 0.0, 0.031, 0.0, 0.0, 0.031, 0.0, 0.031, 0.031, 0.0, 0.031, 0.0, 0.0, 0.031, 0.0, 0.031, 0.031, 0.0, 0.031, 0.0, 0.0, 0.031, 0.0, 0.031, 0.031, 0.0, 0.031, 0.0, 0.0, 0.031, 0.0, 0.031, 0.031, 0.0, 0.031, 0.0, 0.0, 0.031, 0.0, 0.031, 0.031, 0.0, 0.031, 0.0, 0.0, 0.031, 0.0, 0.031, 0.031, 0.0, 0.031, 0.0, 0.0, 0.031, 0.0, 0.031, 0.031, 0.0, 0.031, 0.0, 0.0, 0.031, 0.0, 0.031, 0.031, 0.0, 0.031, 0.0, 0.0, 0.031, 0.0, 0.031, 0.031, 0.0, 0.031, 0.0, 0.0, 0.031, 0.0, 0.031, 0.031, 0.0, 0.031, 0.0, 0.0, 0.184, 0.816, 0.184, 1.0, 0.0, 1.0, 0.0, 0.816])
me_h28cn_002.materials.append(mat_material)
me_h28cn_002.update()
me_h28cn_003 = bpy.data.meshes.new('h28cn.003')
me_h28cn_003.from_pydata([(-0.1136, 0.3393, 0.06721), (-0.1136, 0.2545, 0.05041), (-0.1136, 0.339, -0.06748), (-0.1136, 0.2542, -0.05068), (-0.1136, 0.2875, -0.1924), (-0.1136, 0.2155, -0.1442), (-0.1136, 0.1921, -0.2878), (-0.1136, 0.1439, -0.2157), (-0.1136, 0.06721, -0.3393), (-0.1136, 0.05041, -0.2545), (-0.1136, -0.06748, -0.3393), (-0.1136, -0.05068, -0.2545), (-0.1136, -0.1924, -0.2878), (-0.1136, -0.1442, -0.2157), (-0.1136, -0.2878, -0.1924), (-0.1136, -0.2157, -0.1442), (-0.1136, -0.3393, -0.06748), (-0.1136, -0.2545, -0.05068), (-0.1136, -0.3393, 0.06721), (-0.1136, -0.2545, 0.05041), (-0.1136, -0.2878, 0.1921), (-0.1136, -0.2157, 0.1439), (-0.1136, -0.1924, 0.2875), (-0.1136, -0.1442, 0.2155), (-0.1136, -0.06748, 0.3393), (-0.1136, -0.05068, 0.2545), (-0.1136, 0.06721, 0.3393), (-0.1136, 0.05041, 0.2545), (-0.1136, 0.1921, 0.2875), (-0.1136, 0.1439, 0.2155), (-0.1136, 0.2875, 0.1921), (-0.1136, 0.2155, 0.1439), (-0.1136, 0.3393, 0.06721), (-0.1136, 0.2545, 0.05041), (-0.1136, 0.3393, 0.06721), (0.1138, 0.3393, 0.06721), (-0.1136, 0.2875, 0.1921), (0.1138, 0.2875, 0.1921), (-0.1136, 0.1921, 0.2875), (0.1138, 0.1921, 0.2875), (-0.1136, 0.06721, 0.3393), (0.1138, 0.06721, 0.3393), (-0.1136, -0.06748, 0.3393), (0.1138, -0.06748, 0.3393), (-0.1136, -0.1924, 0.2875), (0.1138, -0.1924, 0.2875), (-0.1136, -0.2878, 0.1921), (0.1138, -0.2878, 0.1921), (-0.1136, -0.3393, 0.06721), (0.1138, -0.3393, 0.06721), (-0.1136, -0.3393, -0.06748), (0.1138, -0.3393, -0.06748), (-0.1136, -0.2878, -0.1924), (0.1138, -0.2878, -0.1924), (-0.1136, -0.1924, -0.2878), (0.1138, -0.1924, -0.2878), (-0.1136, -0.06748, -0.3393), (0.1138, -0.06748, -0.3393), (-0.1136, 0.06721, -0.3393), (0.1138, 0.06721, -0.3393), (-0.1136, 0.1921, -0.2878), (0.1138, 0.1921, -0.2878), (-0.1136, 0.2875, -0.1924), (0.1138, 0.2875, -0.1924), (-0.1136, 0.339, -0.06748), (0.1138, 0.339, -0.06748), (-0.1136, 0.3393, 0.06721), (0.1138, 0.3393, 0.06721), (0.1138, 0.3393, 0.06721), (0.1138, 0.339, -0.06748), (0.1138, 0.2875, 0.1921), (0.1138, 0.2875, -0.1924), (0.1138, 0.1921, 0.2875), (0.1138, 0.1921, -0.2878), (0.1138, 0.06721, 0.3393), (0.1138, 0.06721, -0.3393), (0.1138, -0.06748, 0.3393), (0.1138, -0.06748, -0.3393), (0.1138, -0.1924, 0.2875), (0.1138, -0.1924, -0.2878), (0.1138, -0.2878, 0.1921), (0.1138, -0.2878, -0.1924), (0.1138, -0.3393, 0.06721), (0.1138, -0.3393, -0.06748), (-0.108, -0.2545, 0.2545), (-0.108, 0.2545, 0.2545), (-0.108, 0.2545, -0.2545), (-0.108, -0.2545, -0.2545)], [], [(0, 1, 3, 2), (2, 3, 5, 4), (4, 5, 7, 6), (6, 7, 9, 8), (8, 9, 11, 10), (10, 11, 13, 12), (12, 13, 15, 14), (14, 15, 17, 16), (16, 17, 19, 18), (18, 19, 21, 20), (20, 21, 23, 22), (22, 23, 25, 24), (24, 25, 27, 26), (26, 27, 29, 28), (28, 29, 31, 30), (30, 31, 33, 32), (34, 35, 37, 36), (36, 37, 39, 38), (38, 39, 41, 40), (40, 41, 43, 42), (42, 43, 45, 44), (44, 45, 47, 46), (46, 47, 49, 48), (48, 49, 51, 50), (50, 51, 53, 52), (52, 53, 55, 54), (54, 55, 57, 56), (56, 57, 59, 58), (58, 59, 61, 60), (60, 61, 63, 62), (62, 63, 65, 64), (64, 65, 67, 66), (68, 69, 71, 70), (70, 71, 73, 72), (72, 73, 75, 74), (74, 75, 77, 76), (76, 77, 79, 78), (78, 79, 81, 80), (80, 81, 83, 82), (85, 84, 87, 86)])
me_h28cn_003.polygons.foreach_set('use_smooth', [True] * 40)
_uv = me_h28cn_003.uv_layers.new(name='UVMap')
_uv.uv.foreach_set('vector', [0.031, 0.0, 0.031, 0.031, 0.0, 0.031, 0.0, 0.0, 0.031, 0.0, 0.031, 0.031, 0.0, 0.031, 0.0, 0.0, 0.031, 0.0, 0.031, 0.031, 0.0, 0.031, 0.0, 0.0, 0.031, 0.0, 0.031, 0.031, 0.0, 0.031, 0.0, 0.0, 0.031, 0.0, 0.031, 0.031, 0.0, 0.031, 0.0, 0.0, 0.031, 0.0, 0.031, 0.031, 0.0, 0.031, 0.0, 0.0, 0.031, 0.0, 0.031, 0.031, 0.0, 0.031, 0.0, 0.0, 0.031, 0.0, 0.031, 0.031, 0.0, 0.031, 0.0, 0.0, 0.031, 0.0, 0.031, 0.031, 0.0, 0.031, 0.0, 0.0, 0.031, 0.0, 0.031, 0.031, 0.0, 0.031, 0.0, 0.0, 0.031, 0.0, 0.031, 0.031, 0.0, 0.031, 0.0, 0.0, 0.031, 0.0, 0.031, 0.031, 0.0, 0.031, 0.0, 0.0, 0.031, 0.0, 0.031, 0.031, 0.0, 0.031, 0.0, 0.0, 0.031, 0.0, 0.031, 0.031, 0.0, 0.031, 0.0, 0.0, 0.031, 0.0, 0.031, 0.031, 0.0, 0.031, 0.0, 0.0, 0.031, 0.0, 0.031, 0.031, 0.0, 0.031, 0.0, 0.0, 0.031, 0.0, 0.031, 0.031, 0.0, 0.031, 0.0, 0.0, 0.031, 0.0, 0.031, 0.031, 0.0, 0.031, 0.0, 0.0, 0.031, 0.0, 0.031, 0.031, 0.0, 0.031, 0.0, 0.0, 0.031, 0.0, 0.031, 0.031, 0.0, 0.031, 0.0, 0.0, 0.031, 0.0, 0.031, 0.031, 0.0, 0.031, 0.0, 0.0, 0.031, 0.0, 0.031, 0.031, 0.0, 0.031, 0.0, 0.0, 0.031, 0.0, 0.031, 0.031, 0.0, 0.031, 0.0, 0.0, 0.031, 0.0, 0.031, 0.031, 0.0, 0.031, 0.0, 0.0, 0.031, 0.0, 0.031, 0.031, 0.0, 0.031, 0.0, 0.0, 0.031, 0.0, 0.031, 0.031, 0.0, 0.031, 0.0, 0.0, 0.031, 0.0, 0.031, 0.031, 0.0, 0.031, 0.0, 0.0, 0.031, 0.0, 0.031, 0.031, 0.0, 0.031, 0.0, 0.0, 0.031, 0.0, 0.031, 0.031, 0.0, 0.031, 0.0, 0.0, 0.031, 0.0, 0.031, 0.031, 0.0, 0.031, 0.0, 0.0, 0.031, 0.0, 0.031, 0.031, 0.0, 0.031, 0.0, 0.0, 0.031, 0.0, 0.031, 0.031, 0.0, 0.031, 0.0, 0.0, 0.031, 0.0, 0.031, 0.031, 0.0, 0.031, 0.0, 0.0, 0.031, 0.0, 0.031, 0.031, 0.0, 0.031, 0.0, 0.0, 0.031, 0.0, 0.031, 0.031, 0.0, 0.031, 0.0, 0.0, 0.031, 0.0, 0.031, 0.031, 0.0, 0.031, 0.0, 0.0, 0.031, 0.0, 0.031, 0.031, 0.0, 0.031, 0.0, 0.0, 0.031, 0.0, 0.031, 0.031, 0.0, 0.031, 0.0, 0.0, 0.031, 0.0, 0.031, 0.031, 0.0, 0.031, 0.0, 0.0, 0.184, 0.816, 0.184, 1.0, 0.0, 1.0, 0.0, 0.816])
me_h28cn_003.materials.append(mat_material)
me_h28cn_003.update()
me_h28cn_004 = bpy.data.meshes.new('h28cn.004')
me_h28cn_004.from_pydata([(-0.1136, 0.3393, 0.06721), (-0.1136, 0.2545, 0.05041), (-0.1136, 0.339, -0.06748), (-0.1136, 0.2542, -0.05068), (-0.1136, 0.2875, -0.1924), (-0.1136, 0.2155, -0.1442), (-0.1136, 0.1921, -0.2878), (-0.1136, 0.1439, -0.2157), (-0.1136, 0.06721, -0.3393), (-0.1136, 0.05041, -0.2545), (-0.1136, -0.06748, -0.3393), (-0.1136, -0.05068, -0.2545), (-0.1136, -0.1924, -0.2878), (-0.1136, -0.1442, -0.2157), (-0.1136, -0.2878, -0.1924), (-0.1136, -0.2157, -0.1442), (-0.1136, -0.3393, -0.06748), (-0.1136, -0.2545, -0.05068), (-0.1136, -0.3393, 0.06721), (-0.1136, -0.2545, 0.05041), (-0.1136, -0.2878, 0.1921), (-0.1136, -0.2157, 0.1439), (-0.1136, -0.1924, 0.2875), (-0.1136, -0.1442, 0.2155), (-0.1136, -0.06748, 0.3393), (-0.1136, -0.05068, 0.2545), (-0.1136, 0.06721, 0.3393), (-0.1136, 0.05041, 0.2545), (-0.1136, 0.1921, 0.2875), (-0.1136, 0.1439, 0.2155), (-0.1136, 0.2875, 0.1921), (-0.1136, 0.2155, 0.1439), (-0.1136, 0.3393, 0.06721), (-0.1136, 0.2545, 0.05041), (-0.1136, 0.3393, 0.06721), (0.1138, 0.3393, 0.06721), (-0.1136, 0.2875, 0.1921), (0.1138, 0.2875, 0.1921), (-0.1136, 0.1921, 0.2875), (0.1138, 0.1921, 0.2875), (-0.1136, 0.06721, 0.3393), (0.1138, 0.06721, 0.3393), (-0.1136, -0.06748, 0.3393), (0.1138, -0.06748, 0.3393), (-0.1136, -0.1924, 0.2875), (0.1138, -0.1924, 0.2875), (-0.1136, -0.2878, 0.1921), (0.1138, -0.2878, 0.1921), (-0.1136, -0.3393, 0.06721), (0.1138, -0.3393, 0.06721), (-0.1136, -0.3393, -0.06748), (0.1138, -0.3393, -0.06748), (-0.1136, -0.2878, -0.1924), (0.1138, -0.2878, -0.1924), (-0.1136, -0.1924, -0.2878), (0.1138, -0.1924, -0.2878), (-0.1136, -0.06748, -0.3393), (0.1138, -0.06748, -0.3393), (-0.1136, 0.06721, -0.3393), (0.1138, 0.06721, -0.3393), (-0.1136, 0.1921, -0.2878), (0.1138, 0.1921, -0.2878), (-0.1136, 0.2875, -0.1924), (0.1138, 0.2875, -0.1924), (-0.1136, 0.339, -0.06748), (0.1138, 0.339, -0.06748), (-0.1136, 0.3393, 0.06721), (0.1138, 0.3393, 0.06721), (0.1138, 0.3393, 0.06721), (0.1138, 0.339, -0.06748), (0.1138, 0.2875, 0.1921), (0.1138, 0.2875, -0.1924), (0.1138, 0.1921, 0.2875), (0.1138, 0.1921, -0.2878), (0.1138, 0.06721, 0.3393), (0.1138, 0.06721, -0.3393), (0.1138, -0.06748, 0.3393), (0.1138, -0.06748, -0.3393), (0.1138, -0.1924, 0.2875), (0.1138, -0.1924, -0.2878), (0.1138, -0.2878, 0.1921), (0.1138, -0.2878, -0.1924), (0.1138, -0.3393, 0.06721), (0.1138, -0.3393, -0.06748), (-0.108, -0.2545, 0.2545), (-0.108, 0.2545, 0.2545), (-0.108, 0.2545, -0.2545), (-0.108, -0.2545, -0.2545)], [], [(0, 1, 3, 2), (2, 3, 5, 4), (4, 5, 7, 6), (6, 7, 9, 8), (8, 9, 11, 10), (10, 11, 13, 12), (12, 13, 15, 14), (14, 15, 17, 16), (16, 17, 19, 18), (18, 19, 21, 20), (20, 21, 23, 22), (22, 23, 25, 24), (24, 25, 27, 26), (26, 27, 29, 28), (28, 29, 31, 30), (30, 31, 33, 32), (34, 35, 37, 36), (36, 37, 39, 38), (38, 39, 41, 40), (40, 41, 43, 42), (42, 43, 45, 44), (44, 45, 47, 46), (46, 47, 49, 48), (48, 49, 51, 50), (50, 51, 53, 52), (52, 53, 55, 54), (54, 55, 57, 56), (56, 57, 59, 58), (58, 59, 61, 60), (60, 61, 63, 62), (62, 63, 65, 64), (64, 65, 67, 66), (68, 69, 71, 70), (70, 71, 73, 72), (72, 73, 75, 74), (74, 75, 77, 76), (76, 77, 79, 78), (78, 79, 81, 80), (80, 81, 83, 82), (85, 84, 87, 86)])
me_h28cn_004.polygons.foreach_set('use_smooth', [True] * 40)
_uv = me_h28cn_004.uv_layers.new(name='UVMap')
_uv.uv.foreach_set('vector', [0.031, 0.0, 0.031, 0.031, 0.0, 0.031, 0.0, 0.0, 0.031, 0.0, 0.031, 0.031, 0.0, 0.031, 0.0, 0.0, 0.031, 0.0, 0.031, 0.031, 0.0, 0.031, 0.0, 0.0, 0.031, 0.0, 0.031, 0.031, 0.0, 0.031, 0.0, 0.0, 0.031, 0.0, 0.031, 0.031, 0.0, 0.031, 0.0, 0.0, 0.031, 0.0, 0.031, 0.031, 0.0, 0.031, 0.0, 0.0, 0.031, 0.0, 0.031, 0.031, 0.0, 0.031, 0.0, 0.0, 0.031, 0.0, 0.031, 0.031, 0.0, 0.031, 0.0, 0.0, 0.031, 0.0, 0.031, 0.031, 0.0, 0.031, 0.0, 0.0, 0.031, 0.0, 0.031, 0.031, 0.0, 0.031, 0.0, 0.0, 0.031, 0.0, 0.031, 0.031, 0.0, 0.031, 0.0, 0.0, 0.031, 0.0, 0.031, 0.031, 0.0, 0.031, 0.0, 0.0, 0.031, 0.0, 0.031, 0.031, 0.0, 0.031, 0.0, 0.0, 0.031, 0.0, 0.031, 0.031, 0.0, 0.031, 0.0, 0.0, 0.031, 0.0, 0.031, 0.031, 0.0, 0.031, 0.0, 0.0, 0.031, 0.0, 0.031, 0.031, 0.0, 0.031, 0.0, 0.0, 0.031, 0.0, 0.031, 0.031, 0.0, 0.031, 0.0, 0.0, 0.031, 0.0, 0.031, 0.031, 0.0, 0.031, 0.0, 0.0, 0.031, 0.0, 0.031, 0.031, 0.0, 0.031, 0.0, 0.0, 0.031, 0.0, 0.031, 0.031, 0.0, 0.031, 0.0, 0.0, 0.031, 0.0, 0.031, 0.031, 0.0, 0.031, 0.0, 0.0, 0.031, 0.0, 0.031, 0.031, 0.0, 0.031, 0.0, 0.0, 0.031, 0.0, 0.031, 0.031, 0.0, 0.031, 0.0, 0.0, 0.031, 0.0, 0.031, 0.031, 0.0, 0.031, 0.0, 0.0, 0.031, 0.0, 0.031, 0.031, 0.0, 0.031, 0.0, 0.0, 0.031, 0.0, 0.031, 0.031, 0.0, 0.031, 0.0, 0.0, 0.031, 0.0, 0.031, 0.031, 0.0, 0.031, 0.0, 0.0, 0.031, 0.0, 0.031, 0.031, 0.0, 0.031, 0.0, 0.0, 0.031, 0.0, 0.031, 0.031, 0.0, 0.031, 0.0, 0.0, 0.031, 0.0, 0.031, 0.031, 0.0, 0.031, 0.0, 0.0, 0.031, 0.0, 0.031, 0.031, 0.0, 0.031, 0.0, 0.0, 0.031, 0.0, 0.031, 0.031, 0.0, 0.031, 0.0, 0.0, 0.031, 0.0, 0.031, 0.031, 0.0, 0.031, 0.0, 0.0, 0.031, 0.0, 0.031, 0.031, 0.0, 0.031, 0.0, 0.0, 0.031, 0.0, 0.031, 0.031, 0.0, 0.031, 0.0, 0.0, 0.031, 0.0, 0.031, 0.031, 0.0, 0.031, 0.0, 0.0, 0.031, 0.0, 0.031, 0.031, 0.0, 0.031, 0.0, 0.0, 0.031, 0.0, 0.031, 0.031, 0.0, 0.031, 0.0, 0.0, 0.031, 0.0, 0.031, 0.031, 0.0, 0.031, 0.0, 0.0, 0.184, 0.816, 0.184, 1.0, 0.0, 1.0, 0.0, 0.816])
me_h28cn_004.materials.append(mat_material)
me_h28cn_004.update()

# ---- objects
ob_h28cn = bpy.data.objects.new('h28cn', me_h28cn)
ob_h28cn_001 = bpy.data.objects.new('h28cn.001', me_h28cn_001)
ob_h28cn_002 = bpy.data.objects.new('h28cn.002', me_h28cn_002)
ob_h28cn_003 = bpy.data.objects.new('h28cn.003', me_h28cn_003)
ob_h28cn_004 = bpy.data.objects.new('h28cn.004', me_h28cn_004)

# ---- transforms, parenting, visibility, modifiers, constraints
ob_h28cn.location = (0.0, 0.0, 0.0)
ob_h28cn_001.location = (0.7225, 1.383, 0.1393)
ob_h28cn_001.scale = (0.9808, 0.9808, 0.9808)
ob_h28cn_002.location = (0.7225, -1.25, 0.1393)
ob_h28cn_002.scale = (0.9808, 0.9808, 0.9808)
ob_h28cn_003.location = (-0.7225, 1.383, 0.1393)
ob_h28cn_003.scale = (0.9808, 0.9808, 0.9808)
ob_h28cn_004.location = (-0.7225, -1.25, 0.1393)
ob_h28cn_004.scale = (0.9808, 0.9808, 0.9808)

# ---- collection membership
col_collection.objects.link(ob_h28cn)
col_collection.objects.link(ob_h28cn_001)
col_collection.objects.link(ob_h28cn_002)
col_collection.objects.link(ob_h28cn_003)
col_collection.objects.link(ob_h28cn_004)

# ---- scene / render settings (as saved in the file)
scene.frame_start = 1; scene.frame_end = 250; scene.frame_set(1)
scene.render.engine = 'BLENDER_EEVEE_NEXT'
scene.cycles.sampling_pattern = 'TABULATED_SOBOL'
bpy.context.view_layer.update()

# ---- added for rendering (the .blend has no active camera and no usable light): camera, sun
cam_auto = bpy.data.cameras.new('AutoCamera')
cam_auto.lens = 50.0
cam_auto.sensor_width = 36.0
cam_auto.clip_end = 1000.0
ob_auto_camera = bpy.data.objects.new('AutoCamera', cam_auto)
scene.collection.objects.link(ob_auto_camera)
ob_auto_camera.location = (4.81742, -5.78409, 4.37823)
ob_auto_camera.rotation_euler = (1.09748, -7.21219e-08, 0.694738)
scene.camera = ob_auto_camera
light_auto_sun = bpy.data.lights.new('AutoSun', 'SUN')
light_auto_sun.energy = 3.0
light_auto_sun.angle = 0.0523599
ob_auto_sun = bpy.data.objects.new('AutoSun', light_auto_sun)
scene.collection.objects.link(ob_auto_sun)
ob_auto_sun.rotation_euler = (0.872665, 0.174533, 0.523599)
bpy.context.view_layer.update()

